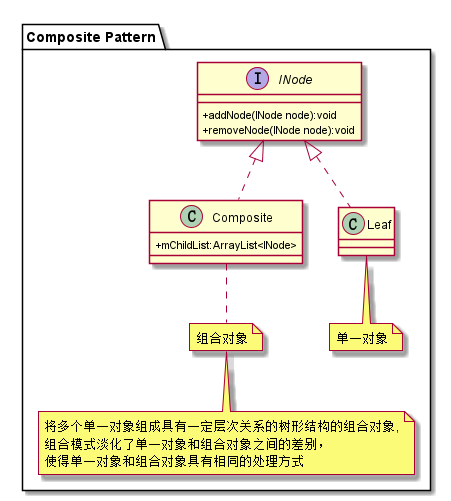

The diagram above was rendered by PlantUML. Its source (embedded in the PNG):
@startuml
skinparam classAttributeIconSize 0
package "Composite Pattern"{
    interface INode {
        +addNode(INode node):void
        +removeNode(INode node):void
    }
    class Composite
    note bottom:组合对象
    note bottom:将多个单一对象组成具有一定层次关系的树形结构的组合对象,\n组合模式淡化了单一对象和组合对象之间的差别，\n使得单一对象和组合对象具有相同的处理方式
    class Composite implements INode {
        +mChildList:ArrayList<INode>
    }
    class Leaf
    note bottom:单一对象
    class Leaf implements INode
}
@enduml